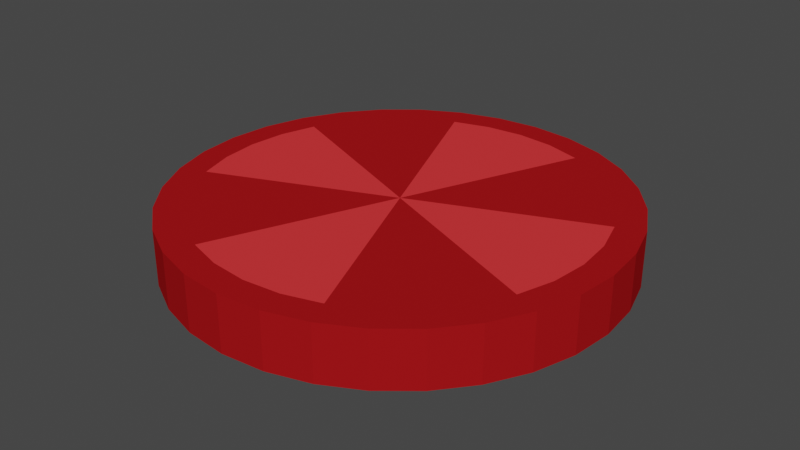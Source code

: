 # Source: 4-_Tomato.blend  (saved by Blender 2.90.8; exported with 4.5.12 LTS)
import bpy
from mathutils import Matrix  # noqa: F401  (used for matrix-valued properties, if any)

bpy.ops.wm.read_factory_settings(use_empty=True)
scene = bpy.context.scene
scene.name = 'Scene'

# ---- collections
col_collection = bpy.data.collections.new('Collection'); scene.collection.children.link(col_collection)

# ---- materials (node trees are filled in below, after node groups)
mat_material_003 = bpy.data.materials.new('Material.003')
mat_material_003.use_transparent_shadow = False
mat_material_004 = bpy.data.materials.new('Material.004')
mat_material_004.use_transparent_shadow = False
mat_material_005 = bpy.data.materials.new('Material.005')
mat_material_005.use_transparent_shadow = False

# ---- material node trees
mat_material_003.use_nodes = True; mat_material_003.node_tree.nodes.clear()
_N = mat_material_003.node_tree.nodes; _L = mat_material_003.node_tree.links
n0 = _N.new('ShaderNodeBsdfPrincipled'); n0.name = 'Principled BSDF'; n0.location = (10, 300)
n0.distribution = 'GGX'
n0.subsurface_method = 'BURLEY'
n0.inputs[0].default_value = (0.3712, 0.008023, 0.01033, 1.0)
n0.inputs[2].default_value = 1.0
n0.inputs[3].default_value = 1.45
n0.inputs[13].default_value = 0.0
n0.inputs[27].default_value = (0.0, 0.0, 0.0, 1.0)
n0.inputs[28].default_value = 1.0
n1 = _N.new('ShaderNodeOutputMaterial'); n1.name = 'Material Output'; n1.location = (300, 300)
_L.new(n0.outputs[0], n1.inputs[0])
n1.is_active_output = True
mat_material_004.use_nodes = True; mat_material_004.node_tree.nodes.clear()
_N = mat_material_004.node_tree.nodes; _L = mat_material_004.node_tree.links
n0 = _N.new('ShaderNodeBsdfPrincipled'); n0.name = 'Principled BSDF'; n0.location = (10, 300)
n0.distribution = 'GGX'
n0.subsurface_method = 'BURLEY'
n0.inputs[0].default_value = (0.7835, 0.03955, 0.04374, 1.0)
n0.inputs[2].default_value = 1.0
n0.inputs[3].default_value = 1.45
n0.inputs[13].default_value = 0.0
n0.inputs[27].default_value = (0.0, 0.0, 0.0, 1.0)
n0.inputs[28].default_value = 1.0
n1 = _N.new('ShaderNodeOutputMaterial'); n1.name = 'Material Output'; n1.location = (300, 300)
_L.new(n0.outputs[0], n1.inputs[0])
n1.is_active_output = True
mat_material_005.use_nodes = True; mat_material_005.node_tree.nodes.clear()
_N = mat_material_005.node_tree.nodes; _L = mat_material_005.node_tree.links
n0 = _N.new('ShaderNodeBsdfPrincipled'); n0.name = 'Principled BSDF'; n0.location = (10, 300)
n0.distribution = 'GGX'
n0.subsurface_method = 'BURLEY'
n0.inputs[0].default_value = (0.3712, 0.008023, 0.01033, 1.0)
n0.inputs[2].default_value = 1.0
n0.inputs[3].default_value = 1.45
n0.inputs[13].default_value = 0.0
n0.inputs[27].default_value = (0.0, 0.0, 0.0, 1.0)
n0.inputs[28].default_value = 1.0
n1 = _N.new('ShaderNodeOutputMaterial'); n1.name = 'Material Output'; n1.location = (300, 300)
_L.new(n0.outputs[0], n1.inputs[0])
n1.is_active_output = True

# ---- world
world_world = bpy.data.worlds.new('World'); scene.world = world_world
world_world.use_nodes = True; world_world.node_tree.nodes.clear()
_N = world_world.node_tree.nodes; _L = world_world.node_tree.links
n0 = _N.new('ShaderNodeOutputWorld'); n0.name = 'World Output'; n0.location = (300, 300)
n1 = _N.new('ShaderNodeBackground'); n1.name = 'Background'; n1.location = (10, 300)
n1.inputs[0].default_value = (0.05088, 0.05088, 0.05088, 1.0)
_L.new(n1.outputs[0], n0.inputs[0])
n0.is_active_output = True
world_world.color = (0.05088, 0.05088, 0.05088)
world_world.use_sun_shadow = False
world_world.sun_shadow_jitter_overblur = 0.0

# ---- meshes
me_cylinder_001 = bpy.data.meshes.new('Cylinder.001')
me_cylinder_001.from_pydata([(-0.1706, 0.8576, -0.125), (-4.208e-08, 0.8744, 0.125), (-0.3346, 0.8078, -0.125), (0.1706, 0.8576, 0.125), (-0.4858, 0.727, -0.125), (0.3346, 0.8078, 0.125), (-0.6183, 0.6183, -0.125), (0.4858, 0.727, 0.125), (-0.727, 0.4858, -0.125), (0.6183, 0.6183, 0.125), (-0.8078, 0.3346, -0.125), (0.727, 0.4858, 0.125), (-0.8576, 0.1706, -0.125), (0.8078, 0.3346, 0.125), (-0.8744, 7.682e-07, -0.125), (0.8576, 0.1706, 0.125), (-0.8576, -0.1706, -0.125), (0.8744, -2.642e-08, 0.125), (-0.8078, -0.3346, -0.125), (0.8576, -0.1706, 0.125), (-0.727, -0.4858, -0.125), (0.8078, -0.3346, 0.125), (-0.6183, -0.6183, -0.125), (0.727, -0.4858, 0.125), (-0.4858, -0.727, -0.125), (0.6183, -0.6183, 0.125), (-0.3346, -0.8078, -0.125), (0.4858, -0.727, 0.125), (-0.1706, -0.8576, -0.125), (0.3346, -0.8078, 0.125), (-2.814e-07, -0.8744, -0.125), (0.1706, -0.8576, 0.125), (0.1706, -0.8576, -0.125), (-2.814e-07, -0.8744, 0.125), (0.3346, -0.8078, -0.125), (-0.1706, -0.8576, 0.125), (0.4858, -0.727, -0.125), (-0.3346, -0.8078, 0.125), (0.6183, -0.6183, -0.125), (-0.4858, -0.727, 0.125), (0.727, -0.4858, -0.125), (-0.6183, -0.6183, 0.125), (0.8078, -0.3346, -0.125), (-0.727, -0.4858, 0.125), (0.8576, -0.1706, -0.125), (-0.8078, -0.3346, 0.125), (0.8744, -2.642e-08, -0.125), (-0.8576, -0.1706, 0.125), (0.8576, 0.1706, -0.125), (-0.8744, 7.682e-07, 0.125), (0.8078, 0.3346, -0.125), (-0.8576, 0.1706, 0.125), (0.727, 0.4858, -0.125), (-0.8078, 0.3346, 0.125), (0.6183, 0.6183, -0.125), (-0.727, 0.4858, 0.125), (0.4858, 0.727, -0.125), (-0.6183, 0.6183, 0.125), (0.3346, 0.8078, -0.125), (-0.4858, 0.727, 0.125), (0.1706, 0.8576, -0.125), (-0.3346, 0.8078, 0.125), (-4.208e-08, 0.8744, -0.125), (-0.1706, 0.8576, 0.125), (0.1951, 0.9808, 0.125), (5.875e-09, 1.0, 0.125), (0.3827, 0.9239, 0.125), (0.5556, 0.8315, 0.125), (0.7071, 0.7071, 0.125), (0.8315, 0.5556, 0.125), (0.9239, 0.3827, 0.125), (0.9808, 0.1951, 0.125), (1.0, -7.144e-09, 0.125), (0.9808, -0.1951, 0.125), (0.9239, -0.3827, 0.125), (0.8315, -0.5556, 0.125), (0.7071, -0.7071, 0.125), (0.5556, -0.8315, 0.125), (0.3827, -0.9239, 0.125), (0.1951, -0.9808, 0.125), (-3.2e-07, -1.0, 0.125), (-0.1951, -0.9808, 0.125), (-0.3827, -0.9239, 0.125), (-0.5556, -0.8315, 0.125), (-0.7071, -0.7071, 0.125), (-0.8315, -0.5556, 0.125), (-0.9239, -0.3827, 0.125), (-0.9808, -0.1951, 0.125), (-1.0, 8.83e-07, 0.125), (-0.9808, 0.1951, 0.125), (-0.9239, 0.3827, 0.125), (-0.8315, 0.5556, 0.125), (-0.7071, 0.7071, 0.125), (-0.5556, 0.8315, 0.125), (-0.3827, 0.9239, 0.125), (-0.1951, 0.9808, 0.125), (1.102e-07, 1.93e-07, 0.125), (0.1951, 0.9808, -0.125), (5.875e-09, 1.0, -0.125), (0.3827, 0.9239, -0.125), (0.5556, 0.8315, -0.125), (0.7071, 0.7071, -0.125), (0.8315, 0.5556, -0.125), (0.9239, 0.3827, -0.125), (0.9808, 0.1951, -0.125), (1.0, -7.144e-09, -0.125), (0.9808, -0.1951, -0.125), (0.9239, -0.3827, -0.125), (0.8315, -0.5556, -0.125), (0.7071, -0.7071, -0.125), (0.5556, -0.8315, -0.125), (0.3827, -0.9239, -0.125), (0.1951, -0.9808, -0.125), (-3.2e-07, -1.0, -0.125), (-0.1951, -0.9808, -0.125), (-0.3827, -0.9239, -0.125), (-0.5556, -0.8315, -0.125), (-0.7071, -0.7071, -0.125), (-0.8315, -0.5556, -0.125), (-0.9239, -0.3827, -0.125), (-0.9808, -0.1951, -0.125), (-1.0, 8.83e-07, -0.125), (-0.9808, 0.1951, -0.125), (-0.9239, 0.3827, -0.125), (-0.8315, 0.5556, -0.125), (-0.7071, 0.7071, -0.125), (-0.5556, 0.8315, -0.125), (-0.3827, 0.9239, -0.125), (-0.1951, 0.9808, -0.125), (1.102e-07, 1.93e-07, -0.125), (0.8078, 0.3346, 0.125), (0.8576, 0.1706, 0.125), (0.8744, -8.264e-08, 0.125), (0.8576, -0.1706, 0.125), (0.8078, -0.3346, 0.125), (0.3346, -0.8078, 0.125), (0.1706, -0.8576, 0.125), (5.875e-09, -0.8744, 0.125), (-0.1706, -0.8576, 0.125), (-0.3346, -0.8078, 0.125), (-0.8078, -0.3346, 0.125), (-0.8576, -0.1706, 0.125), (-0.8744, 4.538e-07, 0.125), (-0.8576, 0.1706, 0.125), (-0.8078, 0.3346, 0.125), (-0.3346, 0.8078, 0.125), (-0.1706, 0.8576, 0.125), (1.109e-06, 0.8744, 0.125), (0.1706, 0.8576, 0.125), (0.3346, 0.8078, 0.125), (-7.842e-08, 8.595e-08, 0.125), (5.116e-07, -3.355e-07, 0.125), (1.112e-07, 2.756e-07, 0.125), (5.538e-07, 1.281e-07, 0.125), (0.3346, 0.8078, 0.125), (0.4858, 0.727, 0.125), (0.6183, 0.6183, 0.125), (0.727, 0.4858, 0.125), (0.8078, 0.3346, 0.125), (0.8078, -0.3346, 0.125), (0.727, -0.4858, 0.125), (0.6183, -0.6183, 0.125), (0.4858, -0.727, 0.125), (0.3346, -0.8078, 0.125), (-0.3346, -0.8078, 0.125), (-0.4858, -0.727, 0.125), (-0.6183, -0.6183, 0.125), (-0.727, -0.4858, 0.125), (-0.8078, -0.3346, 0.125), (-0.8078, 0.3346, 0.125), (-0.727, 0.4858, 0.125), (-0.6183, 0.6183, 0.125), (-0.4858, 0.727, 0.125), (-0.3346, 0.8078, 0.125), (-1.729e-07, -2.304e-08, 0.125), (5.423e-07, 9.617e-08, 0.125), (-1.729e-07, 2.452e-07, 0.125), (2.443e-07, 4.538e-07, 0.125), (0.8078, 0.3346, -0.125), (0.8576, 0.1706, -0.125), (0.8744, -8.264e-08, -0.125), (0.8576, -0.1706, -0.125), (0.8078, -0.3346, -0.125), (0.3346, -0.8078, -0.125), (0.1706, -0.8576, -0.125), (5.875e-09, -0.8744, -0.125), (-0.1706, -0.8576, -0.125), (-0.3346, -0.8078, -0.125), (-0.8078, -0.3346, -0.125), (-0.8576, -0.1706, -0.125), (-0.8744, 4.538e-07, -0.125), (-0.8576, 0.1706, -0.125), (-0.8078, 0.3346, -0.125), (-0.3346, 0.8078, -0.125), (-0.1706, 0.8576, -0.125), (1.109e-06, 0.8744, -0.125), (0.1706, 0.8576, -0.125), (0.3346, 0.8078, -0.125), (-7.842e-08, 8.595e-08, -0.125), (5.116e-07, -3.355e-07, -0.125), (1.112e-07, 2.756e-07, -0.125), (5.538e-07, 1.281e-07, -0.125), (0.3346, 0.8078, -0.125), (0.4858, 0.727, -0.125), (0.6183, 0.6183, -0.125), (0.727, 0.4858, -0.125), (0.8078, 0.3346, -0.125), (0.8078, -0.3346, -0.125), (0.727, -0.4858, -0.125), (0.6183, -0.6183, -0.125), (0.4858, -0.727, -0.125), (0.3346, -0.8078, -0.125), (-0.3346, -0.8078, -0.125), (-0.4858, -0.727, -0.125), (-0.6183, -0.6183, -0.125), (-0.727, -0.4858, -0.125), (-0.8078, -0.3346, -0.125), (-0.8078, 0.3346, -0.125), (-0.727, 0.4858, -0.125), (-0.6183, 0.6183, -0.125), (-0.4858, 0.727, -0.125), (-0.3346, 0.8078, -0.125), (-1.729e-07, -2.304e-08, -0.125), (5.423e-07, 9.617e-08, -0.125), (-1.729e-07, 2.452e-07, -0.125), (2.443e-07, 4.538e-07, -0.125)], [], [(2, 127, 128, 0), (6, 125, 126, 4), (8, 124, 125, 6), (10, 123, 124, 8), (12, 122, 123, 10), (14, 121, 122, 12), (16, 120, 121, 14), (18, 119, 120, 16), (20, 118, 119, 18), (22, 117, 118, 20), (24, 116, 117, 22), (26, 115, 116, 24), (28, 114, 115, 26), (30, 113, 114, 28), (32, 112, 113, 30), (34, 111, 112, 32), (36, 110, 111, 34), (38, 109, 110, 36), (40, 108, 109, 38), (42, 107, 108, 40), (44, 106, 107, 42), (46, 105, 106, 44), (48, 104, 105, 46), (50, 103, 104, 48), (52, 102, 103, 50), (54, 101, 102, 52), (56, 100, 101, 54), (58, 99, 100, 56), (60, 97, 99, 58), (62, 98, 97, 60), (4, 126, 127, 2), (0, 128, 98, 62), (1, 3, 64, 65), (3, 5, 66, 64), (5, 7, 67, 66), (7, 9, 68, 67), (9, 11, 69, 68), (11, 13, 70, 69), (13, 15, 71, 70), (15, 17, 72, 71), (17, 19, 73, 72), (19, 21, 74, 73), (21, 23, 75, 74), (23, 25, 76, 75), (25, 27, 77, 76), (27, 29, 78, 77), (29, 31, 79, 78), (31, 33, 80, 79), (33, 35, 81, 80), (35, 37, 82, 81), (37, 39, 83, 82), (39, 41, 84, 83), (41, 43, 85, 84), (43, 45, 86, 85), (45, 47, 87, 86), (47, 49, 88, 87), (49, 51, 89, 88), (51, 53, 90, 89), (53, 55, 91, 90), (55, 57, 92, 91), (57, 59, 93, 92), (59, 61, 94, 93), (61, 63, 95, 94), (63, 1, 65, 95), (72, 105, 104, 71), (81, 114, 113, 80), (90, 123, 122, 89), (68, 101, 100, 67), (77, 110, 109, 76), (86, 119, 118, 85), (95, 128, 127, 94), (96, 45, 18, 129), (73, 106, 105, 72), (82, 115, 114, 81), (91, 124, 123, 90), (13, 96, 129, 50), (69, 102, 101, 68), (78, 111, 110, 77), (87, 120, 119, 86), (64, 97, 98, 65), (96, 37, 26, 129), (65, 98, 128, 95), (96, 129, 2, 61), (74, 107, 106, 73), (83, 116, 115, 82), (92, 125, 124, 91), (96, 53, 10, 129), (70, 103, 102, 69), (79, 112, 111, 78), (88, 121, 120, 87), (21, 42, 129, 96), (66, 99, 97, 64), (29, 34, 129, 96), (75, 108, 107, 74), (84, 117, 116, 83), (93, 126, 125, 92), (5, 96, 129, 58), (71, 104, 103, 70), (80, 113, 112, 79), (89, 122, 121, 88), (67, 100, 99, 66), (76, 109, 108, 75), (85, 118, 117, 84), (94, 127, 126, 93), (136, 135, 153, 139, 138, 137), (131, 130, 153, 134, 133, 132), (146, 145, 153, 149, 148, 147), (141, 140, 153, 144, 143, 142), (160, 159, 177, 163, 162, 161), (155, 154, 177, 158, 157, 156), (170, 169, 177, 173, 172, 171), (165, 164, 177, 168, 167, 166), (184, 185, 186, 187, 201, 183), (179, 180, 181, 182, 201, 178), (194, 195, 196, 197, 201, 193), (189, 190, 191, 192, 201, 188), (208, 209, 210, 211, 225, 207), (203, 204, 205, 206, 225, 202), (218, 219, 220, 221, 225, 217), (213, 214, 215, 216, 225, 212), (149, 153, 201, 197), (132, 180, 179, 131), (163, 177, 225, 211), (140, 188, 201, 153), (133, 181, 180, 132), (154, 202, 225, 177), (153, 201, 192, 144), (134, 182, 181, 133), (177, 225, 206, 158), (155, 203, 202, 154), (135, 136, 184, 183), (173, 177, 225, 221), (156, 204, 203, 155), (136, 137, 185, 184), (164, 212, 225, 177), (157, 205, 204, 156), (137, 138, 186, 185), (177, 225, 216, 168), (158, 206, 205, 157), (138, 139, 187, 186), (159, 160, 208, 207), (141, 189, 188, 140), (160, 161, 209, 208), (142, 190, 189, 141), (161, 162, 210, 209), (143, 191, 190, 142), (162, 163, 211, 210), (144, 192, 191, 143), (165, 213, 212, 164), (145, 146, 194, 193), (166, 214, 213, 165), (146, 147, 195, 194), (167, 215, 214, 166), (147, 148, 196, 195), (168, 216, 215, 167), (148, 149, 197, 196), (169, 170, 218, 217), (150, 140, 188, 198), (170, 171, 219, 218), (151, 199, 197, 149), (171, 172, 220, 219), (153, 145, 193, 201), (172, 173, 221, 220), (152, 200, 192, 144), (174, 164, 212, 222), (130, 150, 198, 178), (175, 223, 221, 173), (139, 187, 199, 151), (177, 169, 217, 225), (134, 182, 200, 152), (176, 224, 216, 168), (153, 135, 183, 201), (154, 174, 222, 202), (139, 153, 201, 187), (163, 211, 223, 175), (130, 178, 201, 153), (158, 206, 224, 176), (153, 201, 182, 134), (131, 179, 178, 130), (177, 159, 207, 225)])
me_cylinder_001.polygons.foreach_set('material_index', [0, 0, 0, 0, 0, 0, 0, 0, 0, 0, 0, 0, 0, 0, 0, 0, 0, 0, 0, 0, 0, 0, 0, 0, 0, 0, 0, 0, 0, 0, 0, 0, 0, 0, 0, 0, 0, 0, 0, 0, 0, 0, 0, 0, 0, 0, 0, 0, 0, 0, 0, 0, 0, 0, 0, 0, 0, 0, 0, 0, 0, 0, 0, 0, 0, 0, 0, 0, 0, 0, 0, 0, 0, 0, 0, 0, 0, 0, 0, 0, 0, 0, 0, 0, 0, 0, 0, 0, 0, 0, 0, 0, 0, 0, 0, 0, 0, 0, 0, 0, 0, 0, 0, 0, 1, 1, 1, 1, 2, 2, 2, 2, 1, 1, 1, 1, 2, 2, 2, 2, 1, 1, 2, 1, 1, 2, 1, 1, 2, 2, 1, 2, 2, 1, 2, 2, 1, 2, 2, 1, 2, 1, 2, 1, 2, 1, 2, 1, 2, 1, 2, 1, 2, 1, 2, 1, 2, 1, 2, 1, 2, 1, 2, 1, 1, 1, 1, 1, 2, 1, 1, 1, 1, 1, 1, 1, 1, 1, 1, 2])
_uv = me_cylinder_001.uv_layers.new(name='UVMap')
_uv.uv.foreach_set('vector', [0.1697, 0.4439, 0.1582, 0.4717, 0.2032, 0.4854, 0.2091, 0.4558, 0.1016, 0.3984, 0.08029, 0.4197, 0.1167, 0.4496, 0.1334, 0.4245, 0.07551, 0.3666, 0.05045, 0.3833, 0.08029, 0.4197, 0.1016, 0.3984, 0.05612, 0.3303, 0.02827, 0.3418, 0.05045, 0.3833, 0.07551, 0.3666, 0.04418, 0.2909, 0.01461, 0.2968, 0.02827, 0.3418, 0.05612, 0.3303, 0.04015, 0.25, 0.01, 0.25, 0.01461, 0.2968, 0.04418, 0.2909, 0.04418, 0.2091, 0.01461, 0.2032, 0.01, 0.25, 0.04015, 0.25, 0.05612, 0.1697, 0.02827, 0.1582, 0.01461, 0.2032, 0.04418, 0.2091, 0.07551, 0.1334, 0.05045, 0.1167, 0.02827, 0.1582, 0.05612, 0.1697, 0.1016, 0.1016, 0.08029, 0.08029, 0.05045, 0.1167, 0.07551, 0.1334, 0.1334, 0.07551, 0.1167, 0.05045, 0.08029, 0.08029, 0.1016, 0.1016, 0.1697, 0.05612, 0.1582, 0.02827, 0.1167, 0.05045, 0.1334, 0.07551, 0.2091, 0.04418, 0.2032, 0.01461, 0.1582, 0.02827, 0.1697, 0.05612, 0.25, 0.04015, 0.25, 0.01, 0.2032, 0.01461, 0.2091, 0.04418, 0.2909, 0.04418, 0.2968, 0.01461, 0.25, 0.01, 0.25, 0.04015, 0.3303, 0.05612, 0.3418, 0.02827, 0.2968, 0.01461, 0.2909, 0.04418, 0.3666, 0.07551, 0.3833, 0.05045, 0.3418, 0.02827, 0.3303, 0.05612, 0.3984, 0.1016, 0.4197, 0.08029, 0.3833, 0.05045, 0.3666, 0.07551, 0.4245, 0.1334, 0.4496, 0.1167, 0.4197, 0.08029, 0.3984, 0.1016, 0.4439, 0.1697, 0.4717, 0.1582, 0.4496, 0.1167, 0.4245, 0.1334, 0.4558, 0.2091, 0.4854, 0.2032, 0.4717, 0.1582, 0.4439, 0.1697, 0.4599, 0.25, 0.49, 0.25, 0.4854, 0.2032, 0.4558, 0.2091, 0.4558, 0.2909, 0.4854, 0.2968, 0.49, 0.25, 0.4599, 0.25, 0.4439, 0.3303, 0.4717, 0.3418, 0.4854, 0.2968, 0.4558, 0.2909, 0.4245, 0.3666, 0.4496, 0.3833, 0.4717, 0.3418, 0.4439, 0.3303, 0.3984, 0.3984, 0.4197, 0.4197, 0.4496, 0.3833, 0.4245, 0.3666, 0.3666, 0.4245, 0.3833, 0.4496, 0.4197, 0.4197, 0.3984, 0.3984, 0.3303, 0.4439, 0.3418, 0.4717, 0.3833, 0.4496, 0.3666, 0.4245, 0.2909, 0.4558, 0.2968, 0.4854, 0.3418, 0.4717, 0.3303, 0.4439, 0.25, 0.4599, 0.25, 0.49, 0.2968, 0.4854, 0.2909, 0.4558, 0.1334, 0.4245, 0.1167, 0.4496, 0.1582, 0.4717, 0.1697, 0.4439, 0.2091, 0.4558, 0.2032, 0.4854, 0.25, 0.49, 0.25, 0.4599, 0.25, 0.4599, 0.2909, 0.4558, 0.2968, 0.4854, 0.25, 0.49, 0.2909, 0.4558, 0.3303, 0.4439, 0.3418, 0.4717, 0.2968, 0.4854, 0.3303, 0.4439, 0.3666, 0.4245, 0.3833, 0.4496, 0.3418, 0.4717, 0.3666, 0.4245, 0.3984, 0.3984, 0.4197, 0.4197, 0.3833, 0.4496, 0.3984, 0.3984, 0.4245, 0.3666, 0.4496, 0.3833, 0.4197, 0.4197, 0.4245, 0.3666, 0.4439, 0.3303, 0.4717, 0.3418, 0.4496, 0.3833, 0.4439, 0.3303, 0.4558, 0.2909, 0.4854, 0.2968, 0.4717, 0.3418, 0.4558, 0.2909, 0.4599, 0.25, 0.49, 0.25, 0.4854, 0.2968, 0.4599, 0.25, 0.4558, 0.2091, 0.4854, 0.2032, 0.49, 0.25, 0.4558, 0.2091, 0.4439, 0.1697, 0.4717, 0.1582, 0.4854, 0.2032, 0.4439, 0.1697, 0.4245, 0.1334, 0.4496, 0.1167, 0.4717, 0.1582, 0.4245, 0.1334, 0.3984, 0.1016, 0.4197, 0.08029, 0.4496, 0.1167, 0.3984, 0.1016, 0.3666, 0.07551, 0.3833, 0.05045, 0.4197, 0.08029, 0.3666, 0.07551, 0.3303, 0.05612, 0.3418, 0.02827, 0.3833, 0.05045, 0.3303, 0.05612, 0.2909, 0.04418, 0.2968, 0.01461, 0.3418, 0.02827, 0.2909, 0.04418, 0.25, 0.04015, 0.25, 0.01, 0.2968, 0.01461, 0.25, 0.04015, 0.2091, 0.04418, 0.2032, 0.01461, 0.25, 0.01, 0.2091, 0.04418, 0.1697, 0.05612, 0.1582, 0.02827, 0.2032, 0.01461, 0.1697, 0.05612, 0.1334, 0.07551, 0.1167, 0.05045, 0.1582, 0.02827, 0.1334, 0.07551, 0.1016, 0.1016, 0.08029, 0.08029, 0.1167, 0.05045, 0.1016, 0.1016, 0.07551, 0.1334, 0.05045, 0.1167, 0.08029, 0.08029, 0.07551, 0.1334, 0.05612, 0.1697, 0.02827, 0.1582, 0.05045, 0.1167, 0.05612, 0.1697, 0.04418, 0.2091, 0.01461, 0.2032, 0.02827, 0.1582, 0.04418, 0.2091, 0.04015, 0.25, 0.01, 0.25, 0.01461, 0.2032, 0.04015, 0.25, 0.04418, 0.2909, 0.01461, 0.2968, 0.01, 0.25, 0.04418, 0.2909, 0.05612, 0.3303, 0.02827, 0.3418, 0.01461, 0.2968, 0.05612, 0.3303, 0.07551, 0.3666, 0.05045, 0.3833, 0.02827, 0.3418, 0.07551, 0.3666, 0.1016, 0.3984, 0.08029, 0.4197, 0.05045, 0.3833, 0.1016, 0.3984, 0.1334, 0.4245, 0.1167, 0.4496, 0.08029, 0.4197, 0.1334, 0.4245, 0.1697, 0.4439, 0.1582, 0.4717, 0.1167, 0.4496, 0.1697, 0.4439, 0.2091, 0.4558, 0.2032, 0.4854, 0.1582, 0.4717, 0.2091, 0.4558, 0.25, 0.4599, 0.25, 0.49, 0.2032, 0.4854, 0.49, 0.25, 0.49, 0.25, 0.4854, 0.2968, 0.4854, 0.2968, 0.2032, 0.01461, 0.2032, 0.01461, 0.25, 0.01, 0.25, 0.01, 0.02827, 0.3418, 0.02827, 0.3418, 0.01461, 0.2968, 0.01461, 0.2968, 0.4197, 0.4197, 0.4197, 0.4197, 0.3833, 0.4496, 0.3833, 0.4496, 0.3833, 0.05045, 0.3833, 0.05045, 0.4197, 0.08029, 0.4197, 0.08029, 0.02827, 0.1582, 0.02827, 0.1582, 0.05045, 0.1167, 0.05045, 0.1167, 0.2032, 0.4854, 0.2032, 0.4854, 0.1582, 0.4717, 0.1582, 0.4717, 0.0, 0.0, 0.0, 0.0, 0.0, 0.0, 0.0, 0.0, 0.4854, 0.2032, 0.4854, 0.2032, 0.49, 0.25, 0.49, 0.25, 0.1582, 0.02827, 0.1582, 0.02827, 0.2032, 0.01461, 0.2032, 0.01461, 0.05045, 0.3833, 0.05045, 0.3833, 0.02827, 0.3418, 0.02827, 0.3418, 0.0, 0.0, 0.0, 0.0, 0.0, 0.0, 0.0, 0.0, 0.4496, 0.3833, 0.4496, 0.3833, 0.4197, 0.4197, 0.4197, 0.4197, 0.3418, 0.02827, 0.3418, 0.02827, 0.3833, 0.05045, 0.3833, 0.05045, 0.01461, 0.2032, 0.01461, 0.2032, 0.02827, 0.1582, 0.02827, 0.1582, 0.2968, 0.4854, 0.2968, 0.4854, 0.25, 0.49, 0.25, 0.49, 0.0, 0.0, 0.0, 0.0, 0.0, 0.0, 0.0, 0.0, 0.25, 0.49, 0.25, 0.49, 0.2032, 0.4854, 0.2032, 0.4854, 0.0, 0.0, 0.0, 0.0, 0.0, 0.0, 0.0, 0.0, 0.4717, 0.1582, 0.4717, 0.1582, 0.4854, 0.2032, 0.4854, 0.2032, 0.1167, 0.05045, 0.1167, 0.05045, 0.1582, 0.02827, 0.1582, 0.02827, 0.08029, 0.4197, 0.08029, 0.4197, 0.05045, 0.3833, 0.05045, 0.3833, 0.0, 0.0, 0.0, 0.0, 0.0, 0.0, 0.0, 0.0, 0.4717, 0.3418, 0.4717, 0.3418, 0.4496, 0.3833, 0.4496, 0.3833, 0.2968, 0.01461, 0.2968, 0.01461, 0.3418, 0.02827, 0.3418, 0.02827, 0.01, 0.25, 0.01, 0.25, 0.01461, 0.2032, 0.01461, 0.2032, 0.0, 0.0, 0.0, 0.0, 0.0, 0.0, 0.0, 0.0, 0.3418, 0.4717, 0.3418, 0.4717, 0.2968, 0.4854, 0.2968, 0.4854, 0.0, 0.0, 0.0, 0.0, 0.0, 0.0, 0.0, 0.0, 0.4496, 0.1167, 0.4496, 0.1167, 0.4717, 0.1582, 0.4717, 0.1582, 0.08029, 0.08029, 0.08029, 0.08029, 0.1167, 0.05045, 0.1167, 0.05045, 0.1167, 0.4496, 0.1167, 0.4496, 0.08029, 0.4197, 0.08029, 0.4197, 0.0, 0.0, 0.0, 0.0, 0.0, 0.0, 0.0, 0.0, 0.4854, 0.2968, 0.4854, 0.2968, 0.4717, 0.3418, 0.4717, 0.3418, 0.25, 0.01, 0.25, 0.01, 0.2968, 0.01461, 0.2968, 0.01461, 0.01461, 0.2968, 0.01461, 0.2968, 0.01, 0.25, 0.01, 0.25, 0.3833, 0.4496, 0.3833, 0.4496, 0.3418, 0.4717, 0.3418, 0.4717, 0.4197, 0.08029, 0.4197, 0.08029, 0.4496, 0.1167, 0.4496, 0.1167, 0.05045, 0.1167, 0.05045, 0.1167, 0.08029, 0.08029, 0.08029, 0.08029, 0.1582, 0.4717, 0.1582, 0.4717, 0.1167, 0.4496, 0.1167, 0.4496, 0.0, 0.0, 0.0, 0.0, 0.0, 0.0, 0.0, 0.0, 0.0, 0.0, 0.0, 0.0, 0.0, 0.0, 0.0, 0.0, 0.0, 0.0, 0.0, 0.0, 0.0, 0.0, 0.0, 0.0, 0.0, 0.0, 0.0, 0.0, 0.0, 0.0, 0.0, 0.0, 0.0, 0.0, 0.0, 0.0, 0.0, 0.0, 0.0, 0.0, 0.0, 0.0, 0.0, 0.0, 0.0, 0.0, 0.0, 0.0, 0.0, 0.0, 0.0, 0.0, 0.0, 0.0, 0.0, 0.0, 0.0, 0.0, 0.0, 0.0, 0.0, 0.0, 0.0, 0.0, 0.0, 0.0, 0.0, 0.0, 0.0, 0.0, 0.0, 0.0, 0.0, 0.0, 0.0, 0.0, 0.0, 0.0, 0.0, 0.0, 0.0, 0.0, 0.0, 0.0, 0.0, 0.0, 0.0, 0.0, 0.0, 0.0, 0.0, 0.0, 0.0, 0.0, 0.0, 0.0, 0.0, 0.0, 0.0, 0.0, 0.0, 0.0, 0.0, 0.0, 0.0, 0.0, 0.0, 0.0, 0.0, 0.0, 0.0, 0.0, 0.0, 0.0, 0.0, 0.0, 0.0, 0.0, 0.0, 0.0, 0.0, 0.0, 0.0, 0.0, 0.0, 0.0, 0.0, 0.0, 0.0, 0.0, 0.0, 0.0, 0.0, 0.0, 0.0, 0.0, 0.0, 0.0, 0.0, 0.0, 0.0, 0.0, 0.0, 0.0, 0.0, 0.0, 0.0, 0.0, 0.0, 0.0, 0.0, 0.0, 0.0, 0.0, 0.0, 0.0, 0.0, 0.0, 0.0, 0.0, 0.0, 0.0, 0.0, 0.0, 0.0, 0.0, 0.0, 0.0, 0.0, 0.0, 0.0, 0.0, 0.0, 0.0, 0.0, 0.0, 0.0, 0.0, 0.0, 0.0, 0.0, 0.0, 0.0, 0.0, 0.0, 0.0, 0.0, 0.0, 0.0, 0.0, 0.0, 0.0, 0.0, 0.0, 0.0, 0.0, 0.0, 0.0, 0.0, 0.0, 0.0, 0.0, 0.0, 0.0, 0.0, 0.0, 0.0, 0.0, 0.0, 0.0, 0.0, 0.0, 0.0, 0.0, 0.0, 0.0, 0.0, 0.0, 0.0, 0.0, 0.0, 0.0, 0.0, 0.0, 0.0, 0.0, 0.0, 0.0, 0.0, 0.0, 0.0, 0.0, 0.0, 0.0, 0.0, 0.0, 0.0, 0.0, 0.0, 0.0, 0.0, 0.0, 0.0, 0.0, 0.0, 0.0, 0.0, 0.0, 0.0, 0.0, 0.0, 0.0, 0.0, 0.0, 0.0, 0.0, 0.0, 0.0, 0.0, 0.0, 0.0, 0.0, 0.0, 0.0, 0.0, 0.0, 0.0, 0.0, 0.0, 0.0, 0.0, 0.0, 0.0, 0.0, 0.0, 0.0, 0.0, 0.0, 0.0, 0.0, 0.0, 0.0, 0.0, 0.0, 0.0, 0.0, 0.0, 0.0, 0.0, 0.0, 0.0, 0.0, 0.0, 0.0, 0.0, 0.0, 0.0, 0.0, 0.0, 0.0, 0.0, 0.0, 0.0, 0.0, 0.0, 0.0, 0.0, 0.0, 0.0, 0.0, 0.0, 0.0, 0.0, 0.0, 0.0, 0.0, 0.0, 0.0, 0.0, 0.0, 0.0, 0.0, 0.0, 0.0, 0.0, 0.0, 0.0, 0.0, 0.0, 0.0, 0.0, 0.0, 0.0, 0.0, 0.0, 0.0, 0.0, 0.0, 0.0, 0.0, 0.0, 0.0, 0.0, 0.0, 0.0, 0.0, 0.0, 0.0, 0.0, 0.0, 0.0, 0.0, 0.0, 0.0, 0.0, 0.0, 0.0, 0.0, 0.0, 0.0, 0.0, 0.0, 0.0, 0.0, 0.0, 0.0, 0.0, 0.0, 0.0, 0.0, 0.0, 0.0, 0.0, 0.0, 0.0, 0.0, 0.0, 0.0, 0.0, 0.0, 0.0, 0.0, 0.0, 0.0, 0.0, 0.0, 0.0, 0.0, 0.0, 0.0, 0.0, 0.0, 0.0, 0.0, 0.0, 0.0, 0.0, 0.0, 0.0, 0.0, 0.0, 0.0, 0.0, 0.0, 0.0, 0.0, 0.0, 0.0, 0.0, 0.0, 0.0, 0.0, 0.0, 0.0, 0.0, 0.0, 0.0, 0.0, 0.0, 0.0, 0.0, 0.0, 0.0, 0.0, 0.0, 0.0, 0.0, 0.0, 0.0, 0.0, 0.0, 0.0, 0.0, 0.0, 0.0, 0.0, 0.0, 0.0, 0.0, 0.0, 0.0, 0.0, 0.0, 0.0, 0.0, 0.0, 0.0, 0.0, 0.0, 0.0, 0.0, 0.0, 0.0, 0.0, 0.0, 0.0, 0.0, 0.0, 0.0, 0.0, 0.0, 0.0, 0.0, 0.0, 0.0, 0.0, 0.0, 0.0, 0.0, 0.0, 0.0, 0.0, 0.0, 0.0, 0.0, 0.0, 0.0, 0.0, 0.0, 0.0, 0.0, 0.0, 0.0, 0.0, 0.0, 0.0, 0.0, 0.0, 0.0, 0.0, 0.0, 0.0, 0.0, 0.0, 0.0, 0.0, 0.0, 0.0, 0.0, 0.0, 0.0, 0.0, 0.0, 0.0, 0.0, 0.0, 0.0, 0.0, 0.0, 0.0, 0.0, 0.0, 0.0, 0.0, 0.0, 0.0, 0.0, 0.0, 0.0, 0.0, 0.0, 0.0, 0.0, 0.0, 0.0, 0.0, 0.0, 0.0, 0.0, 0.0, 0.0, 0.0, 0.0, 0.0, 0.0, 0.0, 0.0, 0.0, 0.0, 0.0, 0.0, 0.0, 0.0, 0.0, 0.0, 0.0, 0.0, 0.0, 0.0, 0.0, 0.0, 0.0, 0.0, 0.0, 0.0, 0.0, 0.0, 0.0, 0.0, 0.0, 0.0, 0.0, 0.0, 0.0, 0.0, 0.0, 0.0, 0.0, 0.0, 0.0, 0.0, 0.0, 0.0, 0.0, 0.0, 0.0, 0.0, 0.0, 0.0, 0.0, 0.0, 0.0, 0.0, 0.0, 0.0, 0.0, 0.0, 0.0, 0.0, 0.0, 0.0, 0.0, 0.0, 0.0, 0.0, 0.0, 0.0, 0.0, 0.0, 0.0, 0.0, 0.0, 0.0, 0.0, 0.0, 0.0, 0.0, 0.0, 0.0, 0.0, 0.0, 0.0, 0.0, 0.0, 0.0, 0.0, 0.0, 0.0, 0.0, 0.0, 0.0, 0.0, 0.0, 0.0, 0.0, 0.0, 0.0, 0.0, 0.0, 0.0, 0.0, 0.0, 0.0, 0.0, 0.0, 0.0, 0.0, 0.0, 0.0, 0.0, 0.0, 0.0, 0.0, 0.0, 0.0, 0.0, 0.0, 0.0, 0.0, 0.0, 0.0, 0.0, 0.0, 0.0, 0.0, 0.0, 0.0, 0.0, 0.0, 0.0, 0.0, 0.0, 0.0, 0.0, 0.0, 0.0, 0.0, 0.0, 0.0, 0.0, 0.0, 0.0])
me_cylinder_001.materials.append(mat_material_003)
me_cylinder_001.materials.append(mat_material_004)
me_cylinder_001.materials.append(mat_material_005)
me_cylinder_001.use_remesh_fix_poles = True
me_cylinder_001.use_remesh_preserve_attributes = False
me_cylinder_001.use_mirror_vertex_groups = False
me_cylinder_001.update()

# ---- objects
ob_4__tomato = bpy.data.objects.new('4- Tomato', me_cylinder_001)

# ---- transforms, parenting, visibility, modifiers, constraints
ob_4__tomato.location = (4.316e-07, 1.233e-07, -7.891e-10)
ob_4__tomato.lineart.crease_threshold = 0.0

# ---- collection membership
col_collection.objects.link(ob_4__tomato)

# ---- scene / render settings (as saved in the file)
scene.frame_start = 1; scene.frame_end = 250; scene.frame_set(1)
scene.render.engine = 'BLENDER_EEVEE_NEXT'
scene.cycles.use_denoising = False
scene.cycles.samples = 128
scene.cycles.sampling_pattern = 'TABULATED_SOBOL'
scene.cycles.use_adaptive_sampling = False
scene.cycles.use_light_tree = False
scene.view_settings.view_transform = 'Filmic'
bpy.context.view_layer.update()

# ---- added for rendering (the .blend has no active camera and no usable light): camera, sun
cam_auto = bpy.data.cameras.new('AutoCamera')
cam_auto.lens = 50.0
cam_auto.sensor_width = 36.0
cam_auto.clip_end = 1000.0
ob_auto_camera = bpy.data.objects.new('AutoCamera', cam_auto)
scene.collection.objects.link(ob_auto_camera)
ob_auto_camera.location = (2.62713, -3.15256, 2.10171)
ob_auto_camera.rotation_euler = (1.09748, -7.21219e-08, 0.694738)
scene.camera = ob_auto_camera
light_auto_sun = bpy.data.lights.new('AutoSun', 'SUN')
light_auto_sun.energy = 3.0
light_auto_sun.angle = 0.0523599
ob_auto_sun = bpy.data.objects.new('AutoSun', light_auto_sun)
scene.collection.objects.link(ob_auto_sun)
ob_auto_sun.rotation_euler = (0.872665, 0.174533, 0.523599)
bpy.context.view_layer.update()
